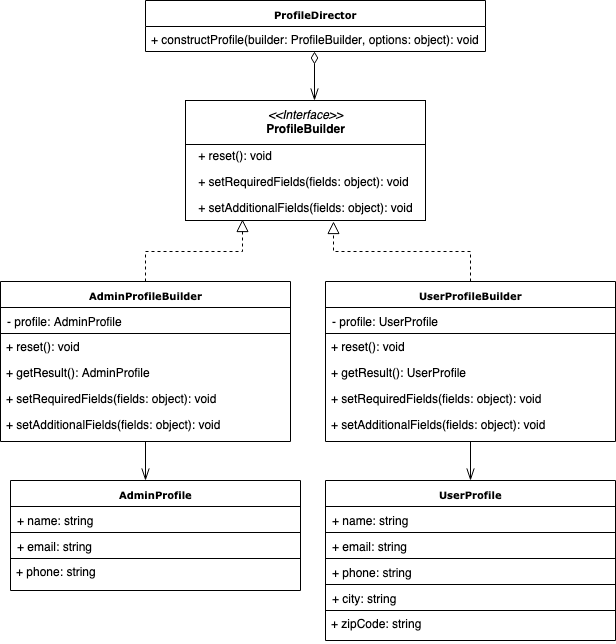

The diagram above was exported from draw.io. Its source (the exported page's mxGraphModel, read from the mxfile embedded in the PNG):
<mxGraphModel dx="918" dy="544" grid="1" gridSize="10" guides="1" tooltips="1" connect="1" arrows="1" fold="1" page="1" pageScale="1" pageWidth="850" pageHeight="1100" background="#ffffff" math="0" shadow="0">
  <root>
    <mxCell id="0" />
    <mxCell id="1" parent="0" />
    <mxCell id="5d2195bd80daf111-18" value="" style="verticalAlign=top;align=left;overflow=fill;fontSize=12;fontFamily=Helvetica;html=1;rounded=0;shadow=0;comic=0;labelBackgroundColor=none;strokeColor=#000000;strokeWidth=1;fillColor=#ffffff;" parent="1" vertex="1">
      <mxGeometry x="220" y="120" width="240" height="120" as="geometry" />
    </mxCell>
    <mxCell id="ASWa1w4D4ZjjI_pTKG5U-40" style="edgeStyle=orthogonalEdgeStyle;rounded=0;orthogonalLoop=1;jettySize=auto;html=1;entryX=0.238;entryY=0.989;entryDx=0;entryDy=0;entryPerimeter=0;endArrow=block;endFill=0;strokeWidth=1;endSize=10;dashed=1;" edge="1" parent="1" source="ASWa1w4D4ZjjI_pTKG5U-10" target="ASWa1w4D4ZjjI_pTKG5U-37">
      <mxGeometry relative="1" as="geometry" />
    </mxCell>
    <mxCell id="ASWa1w4D4ZjjI_pTKG5U-61" style="edgeStyle=orthogonalEdgeStyle;rounded=0;orthogonalLoop=1;jettySize=auto;html=1;entryX=0.466;entryY=0;entryDx=0;entryDy=0;entryPerimeter=0;startArrow=none;startFill=0;startSize=10;endArrow=openThin;endFill=0;endSize=10;targetPerimeterSpacing=0;strokeWidth=1;" edge="1" parent="1" source="ASWa1w4D4ZjjI_pTKG5U-10" target="ASWa1w4D4ZjjI_pTKG5U-43">
      <mxGeometry relative="1" as="geometry" />
    </mxCell>
    <mxCell id="ASWa1w4D4ZjjI_pTKG5U-10" value="&lt;b&gt;AdminProfileBuilder&lt;/b&gt;&lt;br&gt;" style="swimlane;html=1;fontStyle=0;childLayout=stackLayout;horizontal=1;startSize=26;fillColor=none;horizontalStack=0;resizeParent=1;resizeLast=0;collapsible=1;marginBottom=0;swimlaneFillColor=#ffffff;rounded=0;shadow=0;comic=0;labelBackgroundColor=none;strokeColor=#000000;strokeWidth=1;fontFamily=Verdana;fontSize=10;fontColor=#000000;align=center;" vertex="1" parent="1">
      <mxGeometry x="35" y="301" width="290" height="160" as="geometry" />
    </mxCell>
    <mxCell id="ASWa1w4D4ZjjI_pTKG5U-11" value="- profile:&amp;nbsp;&lt;span&gt;AdminProfile&lt;/span&gt;" style="text;html=1;strokeColor=#000000;fillColor=none;align=left;verticalAlign=top;spacingLeft=4;spacingRight=4;whiteSpace=wrap;overflow=hidden;rotatable=0;points=[[0,0.5],[1,0.5]];portConstraint=eastwest;" vertex="1" parent="ASWa1w4D4ZjjI_pTKG5U-10">
      <mxGeometry y="26" width="290" height="26" as="geometry" />
    </mxCell>
    <mxCell id="ASWa1w4D4ZjjI_pTKG5U-13" value="+ reset(): void" style="text;html=1;strokeColor=none;fillColor=none;align=left;verticalAlign=top;spacingLeft=4;spacingRight=4;whiteSpace=wrap;overflow=hidden;rotatable=0;points=[[0,0.5],[1,0.5]];portConstraint=eastwest;" vertex="1" parent="ASWa1w4D4ZjjI_pTKG5U-10">
      <mxGeometry y="52" width="290" height="26" as="geometry" />
    </mxCell>
    <mxCell id="ASWa1w4D4ZjjI_pTKG5U-15" value="+&amp;nbsp;&lt;span&gt;getResult&lt;/span&gt;&lt;span&gt;(): AdminProfile&lt;/span&gt;&lt;br&gt;" style="text;html=1;strokeColor=none;fillColor=none;align=left;verticalAlign=top;spacingLeft=4;spacingRight=4;whiteSpace=wrap;overflow=hidden;rotatable=0;points=[[0,0.5],[1,0.5]];portConstraint=eastwest;" vertex="1" parent="ASWa1w4D4ZjjI_pTKG5U-10">
      <mxGeometry y="78" width="290" height="26" as="geometry" />
    </mxCell>
    <mxCell id="ASWa1w4D4ZjjI_pTKG5U-17" value="+&amp;nbsp;&lt;span&gt;setRequiredFields&lt;/span&gt;&lt;span&gt;(fields: object): void&lt;/span&gt;&lt;br&gt;" style="text;html=1;strokeColor=none;fillColor=none;align=left;verticalAlign=top;spacingLeft=4;spacingRight=4;whiteSpace=wrap;overflow=hidden;rotatable=0;points=[[0,0.5],[1,0.5]];portConstraint=eastwest;" vertex="1" parent="ASWa1w4D4ZjjI_pTKG5U-10">
      <mxGeometry y="104" width="290" height="26" as="geometry" />
    </mxCell>
    <mxCell id="ASWa1w4D4ZjjI_pTKG5U-16" value="+&amp;nbsp;&lt;span&gt;setAdditionalFields&lt;/span&gt;&lt;span&gt;(fields: object): void&lt;/span&gt;&lt;br&gt;" style="text;html=1;strokeColor=none;fillColor=none;align=left;verticalAlign=top;spacingLeft=4;spacingRight=4;whiteSpace=wrap;overflow=hidden;rotatable=0;points=[[0,0.5],[1,0.5]];portConstraint=eastwest;" vertex="1" parent="ASWa1w4D4ZjjI_pTKG5U-10">
      <mxGeometry y="130" width="290" height="26" as="geometry" />
    </mxCell>
    <mxCell id="ASWa1w4D4ZjjI_pTKG5U-41" style="edgeStyle=orthogonalEdgeStyle;rounded=0;orthogonalLoop=1;jettySize=auto;html=1;entryX=0.617;entryY=1.011;entryDx=0;entryDy=0;entryPerimeter=0;endArrow=block;endFill=0;endSize=10;dashed=1;" edge="1" parent="1" source="ASWa1w4D4ZjjI_pTKG5U-18" target="ASWa1w4D4ZjjI_pTKG5U-37">
      <mxGeometry relative="1" as="geometry" />
    </mxCell>
    <mxCell id="ASWa1w4D4ZjjI_pTKG5U-62" style="edgeStyle=orthogonalEdgeStyle;rounded=0;orthogonalLoop=1;jettySize=auto;html=1;entryX=0.5;entryY=0;entryDx=0;entryDy=0;startArrow=none;startFill=0;startSize=10;endArrow=openThin;endFill=0;endSize=10;targetPerimeterSpacing=0;strokeWidth=1;" edge="1" parent="1" source="ASWa1w4D4ZjjI_pTKG5U-18" target="ASWa1w4D4ZjjI_pTKG5U-54">
      <mxGeometry relative="1" as="geometry" />
    </mxCell>
    <mxCell id="ASWa1w4D4ZjjI_pTKG5U-18" value="&lt;b&gt;UserProfileBuilder&lt;/b&gt;&lt;br&gt;" style="swimlane;html=1;fontStyle=0;childLayout=stackLayout;horizontal=1;startSize=26;fillColor=none;horizontalStack=0;resizeParent=1;resizeLast=0;collapsible=1;marginBottom=0;swimlaneFillColor=#ffffff;rounded=0;shadow=0;comic=0;labelBackgroundColor=none;strokeColor=#000000;strokeWidth=1;fontFamily=Verdana;fontSize=10;fontColor=#000000;align=center;" vertex="1" parent="1">
      <mxGeometry x="360" y="301" width="290" height="160" as="geometry" />
    </mxCell>
    <mxCell id="ASWa1w4D4ZjjI_pTKG5U-19" value="- profile:&amp;nbsp;&lt;span&gt;UserProfile&lt;/span&gt;" style="text;html=1;strokeColor=#000000;fillColor=none;align=left;verticalAlign=top;spacingLeft=4;spacingRight=4;whiteSpace=wrap;overflow=hidden;rotatable=0;points=[[0,0.5],[1,0.5]];portConstraint=eastwest;" vertex="1" parent="ASWa1w4D4ZjjI_pTKG5U-18">
      <mxGeometry y="26" width="290" height="26" as="geometry" />
    </mxCell>
    <mxCell id="ASWa1w4D4ZjjI_pTKG5U-20" value="+ reset(): void" style="text;html=1;strokeColor=none;fillColor=none;align=left;verticalAlign=top;spacingLeft=4;spacingRight=4;whiteSpace=wrap;overflow=hidden;rotatable=0;points=[[0,0.5],[1,0.5]];portConstraint=eastwest;" vertex="1" parent="ASWa1w4D4ZjjI_pTKG5U-18">
      <mxGeometry y="52" width="290" height="26" as="geometry" />
    </mxCell>
    <mxCell id="ASWa1w4D4ZjjI_pTKG5U-21" value="+&amp;nbsp;&lt;span&gt;getResult&lt;/span&gt;&lt;span&gt;():&amp;nbsp;&lt;/span&gt;UserProfile&lt;br&gt;" style="text;html=1;strokeColor=none;fillColor=none;align=left;verticalAlign=top;spacingLeft=4;spacingRight=4;whiteSpace=wrap;overflow=hidden;rotatable=0;points=[[0,0.5],[1,0.5]];portConstraint=eastwest;" vertex="1" parent="ASWa1w4D4ZjjI_pTKG5U-18">
      <mxGeometry y="78" width="290" height="26" as="geometry" />
    </mxCell>
    <mxCell id="ASWa1w4D4ZjjI_pTKG5U-22" value="+&amp;nbsp;&lt;span&gt;setRequiredFields&lt;/span&gt;&lt;span&gt;(fields: object): void&lt;/span&gt;&lt;br&gt;" style="text;html=1;strokeColor=none;fillColor=none;align=left;verticalAlign=top;spacingLeft=4;spacingRight=4;whiteSpace=wrap;overflow=hidden;rotatable=0;points=[[0,0.5],[1,0.5]];portConstraint=eastwest;" vertex="1" parent="ASWa1w4D4ZjjI_pTKG5U-18">
      <mxGeometry y="104" width="290" height="26" as="geometry" />
    </mxCell>
    <mxCell id="ASWa1w4D4ZjjI_pTKG5U-23" value="+&amp;nbsp;&lt;span&gt;setAdditionalFields&lt;/span&gt;&lt;span&gt;(fields: object): void&lt;/span&gt;&lt;br&gt;" style="text;html=1;strokeColor=none;fillColor=none;align=left;verticalAlign=top;spacingLeft=4;spacingRight=4;whiteSpace=wrap;overflow=hidden;rotatable=0;points=[[0,0.5],[1,0.5]];portConstraint=eastwest;" vertex="1" parent="ASWa1w4D4ZjjI_pTKG5U-18">
      <mxGeometry y="130" width="290" height="26" as="geometry" />
    </mxCell>
    <mxCell id="ASWa1w4D4ZjjI_pTKG5U-24" value="&lt;b&gt;ProfileDirector&lt;/b&gt;&lt;br&gt;" style="swimlane;html=1;fontStyle=0;childLayout=stackLayout;horizontal=1;startSize=26;fillColor=none;horizontalStack=0;resizeParent=1;resizeLast=0;collapsible=1;marginBottom=0;swimlaneFillColor=#ffffff;rounded=0;shadow=0;comic=0;labelBackgroundColor=none;strokeColor=#000000;strokeWidth=1;fontFamily=Verdana;fontSize=10;fontColor=#000000;align=center;" vertex="1" parent="1">
      <mxGeometry x="180" y="20" width="340" height="51" as="geometry" />
    </mxCell>
    <mxCell id="ASWa1w4D4ZjjI_pTKG5U-27" value="+&amp;nbsp;&lt;span&gt;constructProfile&lt;/span&gt;&lt;span&gt;(&lt;/span&gt;&lt;span&gt;builder: ProfileBuilder&lt;/span&gt;&lt;span&gt;, &lt;/span&gt;&lt;span&gt;options: object&lt;/span&gt;&lt;span&gt;):&amp;nbsp;&lt;/span&gt;&lt;span&gt;void&lt;/span&gt;&lt;br&gt;" style="text;html=1;strokeColor=none;fillColor=none;align=left;verticalAlign=top;spacingLeft=4;spacingRight=4;whiteSpace=wrap;overflow=hidden;rotatable=0;points=[[0,0.5],[1,0.5]];portConstraint=eastwest;" vertex="1" parent="ASWa1w4D4ZjjI_pTKG5U-24">
      <mxGeometry y="26" width="340" height="24" as="geometry" />
    </mxCell>
    <mxCell id="ASWa1w4D4ZjjI_pTKG5U-36" value="&lt;i&gt;&amp;lt;&amp;lt;Interface&amp;gt;&amp;gt;&lt;/i&gt;&lt;br&gt;&lt;b&gt;ProfileBuilder&lt;/b&gt;&lt;br&gt;" style="text;html=1;strokeColor=#000000;fillColor=none;align=center;verticalAlign=top;spacingLeft=4;spacingRight=4;whiteSpace=wrap;overflow=hidden;rotatable=0;points=[[0,0.5],[1,0.5]];portConstraint=eastwest;" vertex="1" parent="1">
      <mxGeometry x="220" y="120" width="240" height="44" as="geometry" />
    </mxCell>
    <mxCell id="ASWa1w4D4ZjjI_pTKG5U-42" style="edgeStyle=orthogonalEdgeStyle;rounded=0;orthogonalLoop=1;jettySize=auto;html=1;entryX=0.497;entryY=1.042;entryDx=0;entryDy=0;entryPerimeter=0;endArrow=diamondThin;endFill=0;endSize=10;strokeWidth=1;startArrow=openThin;startFill=0;targetPerimeterSpacing=0;startSize=10;" edge="1" parent="1" target="ASWa1w4D4ZjjI_pTKG5U-27">
      <mxGeometry relative="1" as="geometry">
        <mxPoint x="349" y="120" as="sourcePoint" />
        <Array as="points">
          <mxPoint x="349" y="120" />
          <mxPoint x="349" y="120" />
        </Array>
      </mxGeometry>
    </mxCell>
    <mxCell id="ASWa1w4D4ZjjI_pTKG5U-37" value="&lt;p style=&quot;text-align: left&quot;&gt;+ reset(): void&lt;/p&gt;&lt;p style=&quot;text-align: left&quot;&gt;+&amp;nbsp;setRequiredFields(fields: object): void&lt;br&gt;&lt;/p&gt;&lt;p style=&quot;text-align: left&quot;&gt;+&amp;nbsp;setAdditionalFields(fields: object): void&lt;/p&gt;&lt;div style=&quot;text-align: left&quot;&gt;&lt;br&gt;&lt;/div&gt;" style="text;html=1;strokeColor=none;fillColor=none;align=center;verticalAlign=top;spacingLeft=4;spacingRight=4;whiteSpace=wrap;overflow=hidden;rotatable=0;points=[[0,0.5],[1,0.5]];portConstraint=eastwest;" vertex="1" parent="1">
      <mxGeometry x="220" y="150" width="240" height="90" as="geometry" />
    </mxCell>
    <mxCell id="ASWa1w4D4ZjjI_pTKG5U-43" value="&lt;b&gt;AdminProfile&lt;/b&gt;&lt;br&gt;" style="swimlane;html=1;fontStyle=0;childLayout=stackLayout;horizontal=1;startSize=26;fillColor=none;horizontalStack=0;resizeParent=1;resizeLast=0;collapsible=1;marginBottom=0;swimlaneFillColor=#ffffff;rounded=0;shadow=0;comic=0;labelBackgroundColor=none;strokeColor=#000000;strokeWidth=1;fontFamily=Verdana;fontSize=10;fontColor=#000000;align=center;" vertex="1" parent="1">
      <mxGeometry x="45" y="500" width="290" height="110" as="geometry" />
    </mxCell>
    <mxCell id="ASWa1w4D4ZjjI_pTKG5U-44" value="+ name:&amp;nbsp;&lt;span&gt;string&lt;/span&gt;" style="text;html=1;strokeColor=#000000;fillColor=none;align=left;verticalAlign=top;spacingLeft=4;spacingRight=4;whiteSpace=wrap;overflow=hidden;rotatable=0;points=[[0,0.5],[1,0.5]];portConstraint=eastwest;" vertex="1" parent="ASWa1w4D4ZjjI_pTKG5U-43">
      <mxGeometry y="26" width="290" height="26" as="geometry" />
    </mxCell>
    <mxCell id="ASWa1w4D4ZjjI_pTKG5U-49" value="+ email:&amp;nbsp;&lt;span&gt;string&lt;/span&gt;" style="text;html=1;strokeColor=#000000;fillColor=none;align=left;verticalAlign=top;spacingLeft=4;spacingRight=4;whiteSpace=wrap;overflow=hidden;rotatable=0;points=[[0,0.5],[1,0.5]];portConstraint=eastwest;" vertex="1" parent="1">
      <mxGeometry x="45" y="552" width="290" height="26" as="geometry" />
    </mxCell>
    <mxCell id="ASWa1w4D4ZjjI_pTKG5U-51" value="+ phone:&amp;nbsp;&lt;span&gt;string&lt;/span&gt;" style="text;html=1;strokeColor=none;fillColor=none;align=left;verticalAlign=top;spacingLeft=4;spacingRight=4;whiteSpace=wrap;overflow=hidden;rotatable=0;points=[[0,0.5],[1,0.5]];portConstraint=eastwest;" vertex="1" parent="1">
      <mxGeometry x="45" y="578" width="290" height="32" as="geometry" />
    </mxCell>
    <mxCell id="ASWa1w4D4ZjjI_pTKG5U-54" value="&lt;b&gt;UserProfile&lt;/b&gt;&lt;br&gt;" style="swimlane;html=1;fontStyle=0;childLayout=stackLayout;horizontal=1;startSize=26;fillColor=none;horizontalStack=0;resizeParent=1;resizeLast=0;collapsible=1;marginBottom=0;swimlaneFillColor=#ffffff;rounded=0;shadow=0;comic=0;labelBackgroundColor=none;strokeColor=#000000;strokeWidth=1;fontFamily=Verdana;fontSize=10;fontColor=#000000;align=center;" vertex="1" parent="1">
      <mxGeometry x="360" y="500" width="290" height="160" as="geometry" />
    </mxCell>
    <mxCell id="ASWa1w4D4ZjjI_pTKG5U-55" value="+ name:&amp;nbsp;&lt;span&gt;string&lt;/span&gt;" style="text;html=1;strokeColor=#000000;fillColor=none;align=left;verticalAlign=top;spacingLeft=4;spacingRight=4;whiteSpace=wrap;overflow=hidden;rotatable=0;points=[[0,0.5],[1,0.5]];portConstraint=eastwest;" vertex="1" parent="ASWa1w4D4ZjjI_pTKG5U-54">
      <mxGeometry y="26" width="290" height="26" as="geometry" />
    </mxCell>
    <mxCell id="ASWa1w4D4ZjjI_pTKG5U-56" value="+ email:&amp;nbsp;&lt;span&gt;string&lt;/span&gt;" style="text;html=1;strokeColor=#000000;fillColor=none;align=left;verticalAlign=top;spacingLeft=4;spacingRight=4;whiteSpace=wrap;overflow=hidden;rotatable=0;points=[[0,0.5],[1,0.5]];portConstraint=eastwest;" vertex="1" parent="1">
      <mxGeometry x="360" y="552" width="290" height="26" as="geometry" />
    </mxCell>
    <mxCell id="ASWa1w4D4ZjjI_pTKG5U-58" value="+ city:&amp;nbsp;&lt;span&gt;string&lt;/span&gt;" style="text;html=1;strokeColor=#000000;fillColor=none;align=left;verticalAlign=top;spacingLeft=4;spacingRight=4;whiteSpace=wrap;overflow=hidden;rotatable=0;points=[[0,0.5],[1,0.5]];portConstraint=eastwest;" vertex="1" parent="1">
      <mxGeometry x="360" y="604" width="290" height="26" as="geometry" />
    </mxCell>
    <mxCell id="ASWa1w4D4ZjjI_pTKG5U-59" value="+ zipCode:&amp;nbsp;&lt;span&gt;string&lt;/span&gt;" style="text;html=1;strokeColor=none;fillColor=none;align=left;verticalAlign=top;spacingLeft=4;spacingRight=4;whiteSpace=wrap;overflow=hidden;rotatable=0;points=[[0,0.5],[1,0.5]];portConstraint=eastwest;" vertex="1" parent="1">
      <mxGeometry x="360" y="630" width="290" height="30" as="geometry" />
    </mxCell>
    <mxCell id="ASWa1w4D4ZjjI_pTKG5U-60" value="+ phone:&amp;nbsp;&lt;span&gt;string&lt;/span&gt;" style="text;html=1;strokeColor=#000000;fillColor=none;align=left;verticalAlign=top;spacingLeft=4;spacingRight=4;whiteSpace=wrap;overflow=hidden;rotatable=0;points=[[0,0.5],[1,0.5]];portConstraint=eastwest;" vertex="1" parent="1">
      <mxGeometry x="360" y="578" width="290" height="26" as="geometry" />
    </mxCell>
  </root>
</mxGraphModel>